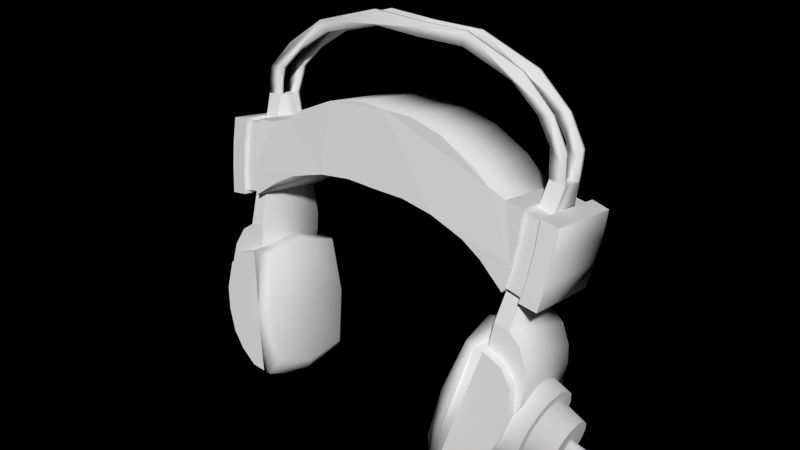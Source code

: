 # Source: SonicoHeadphones.blend  (saved by Blender 2.75.0; exported with 4.5.12 LTS)
import bpy
from mathutils import Matrix  # noqa: F401  (used for matrix-valued properties, if any)

bpy.ops.wm.read_factory_settings(use_empty=True)
scene = bpy.context.scene
scene.name = 'Scene'

# ---- collections
col_collection_11 = bpy.data.collections.new('Collection 11'); scene.collection.children.link(col_collection_11)

# ---- materials (node trees are filled in below, after node groups)
mat_sonicoheadphonesmaterial = bpy.data.materials.new('SonicoHeadphonesMaterial')
mat_sonicoheadphonesmaterial.alpha_threshold = 0.0
mat_sonicoheadphonesmaterial.use_transparent_shadow = False
mat_sonicoheadphonesmaterial.roughness = 0.5

# ---- material node trees

# ---- world
world_world = bpy.data.worlds.new('World'); scene.world = world_world
world_world.color = (0.0, 0.0, 0.0)
world_world.use_sun_shadow = False
world_world.sun_shadow_jitter_overblur = 0.0
world_world.cycles.sampling_method = 'MANUAL'
world_world.cycles.sample_map_resolution = 256

# ---- meshes
me_cube_005 = bpy.data.meshes.new('Cube.005')
me_cube_005.from_pydata([(-7.321, -1.067, 4.53), (-7.595, -1.057, 6.551), (-7.173, 1.008, 4.541), (-7.486, 1.019, 6.557), (-5.476, -1.072, 6.785), (-5.37, 0.9545, 6.791), (-6.786, 1.027, 6.661), (-6.087, 1.004, 6.738), (-5.78, 0.9971, 4.732), (-6.471, 1.015, 4.626), (-6.197, -1.096, 6.732), (-6.897, -1.092, 6.655), (-6.624, -1.111, 4.614), (-5.934, -1.129, 4.72), (-6.761, 0.93, 6.572), (-6.125, 0.9109, 6.644), (-5.847, 0.9022, 4.819), (-6.474, 0.9185, 4.723), (-6.228, -1.003, 6.638), (-6.864, -0.9975, 6.566), (-6.613, -1.014, 4.712), (-5.985, -1.031, 4.808), (-7.482, -1.063, 5.201), (-7.576, -1.06, 5.875), (-7.451, 1.016, 5.883), (-7.344, 1.012, 5.211), (-6.187, -1.114, 6.064), (-6.097, -1.123, 5.394), (-6.884, -1.101, 5.974), (-6.79, -1.106, 5.294), (-6.754, 1.026, 5.982), (-6.646, 1.02, 5.304), (-6.058, 1.009, 6.072), (-6.212, -1.018, 6.03), (-6.129, -1.025, 5.42), (-6.845, -1.005, 5.948), (-6.759, -1.01, 5.33), (-6.726, 0.9282, 5.955), (-6.629, 0.9233, 5.339), (-6.094, 0.9131, 6.038), (-6.783, -0.9588, 3.562), (-6.801, 0.8911, 1.764), (-6.646, 0.8786, 3.573), (-6.099, -0.9661, 1.301), (-5.695, -0.9889, 3.901), (-5.963, 0.8713, 1.311), (-5.558, 0.8485, 3.912), (-7.19, -0.9413, 2.128), (-7.252, -0.9419, 2.602), (-7.159, -0.9465, 3.056), (-7.022, 0.8908, 3.066), (-7.115, 0.8954, 2.613), (-7.053, 0.896, 2.139), (-6.17, 0.8649, 3.815), (-6.394, 0.882, 1.426), (-6.306, -0.9724, 3.805), (-6.53, -0.9553, 1.416), (-6.938, -0.9462, 1.754), (-6.887, 0.2276, 7.245), (-6.265, 0.2138, 7.307), (-6.294, -0.3895, 7.307), (-6.917, -0.382, 7.245), (-5.618, -0.9885, 3.4), (-5.482, 0.8488, 3.411), (-6.911, -1.192, 2.614), (-5.676, 1.109, 0.3406), (-6.739, 1.126, 2.627), (-4.496, -1.243, 0.02028), (-5.662, -1.227, 3.227), (-4.324, 1.075, 0.03377), (-5.489, 1.09, 3.24), (-6.42, -1.195, 0.7144), (-6.826, -1.187, 1.283), (-7.025, -1.185, 1.872), (-6.853, 1.132, 1.886), (-6.653, 1.13, 1.296), (-6.248, 1.122, 0.7278), (-6.276, 1.112, 3.032), (-4.937, 1.091, 0.04562), (-6.449, -1.206, 3.018), (-5.109, -1.227, 0.03214), (-5.848, -1.209, 0.3271), (-6.032, 1.04, 1.492), (-6.201, 0.9594, 1.942), (-6.358, 0.7259, 2.322), (-6.476, 0.3748, 2.575), (-6.54, -0.04041, 2.662), (-6.538, -0.4564, 2.57), (-6.472, -0.81, 2.313), (-6.351, -1.047, 1.93), (-6.193, -1.132, 1.48), (-6.024, -1.052, 1.03), (-5.867, -0.818, 0.6504), (-5.749, -0.4669, 0.3975), (-5.685, -0.05177, 0.3105), (-5.687, 0.3643, 0.4024), (-5.753, 0.7178, 0.6593), (-5.874, 0.9551, 1.042), (-7.386, 0.7194, 1.28), (-7.5, 0.6653, 1.582), (-7.605, 0.5084, 1.837), (-7.685, 0.2725, 2.007), (-7.728, -0.006453, 2.065), (-7.727, -0.286, 2.004), (-7.682, -0.5235, 1.831), (-7.601, -0.6829, 1.574), (-7.495, -0.7399, 1.271), (-7.381, -0.6858, 0.9692), (-7.276, -0.5289, 0.7139), (-7.196, -0.293, 0.544), (-7.153, -0.01408, 0.4855), (-7.155, 0.2654, 0.5473), (-7.199, 0.503, 0.7199), (-7.281, 0.6624, 0.977), (-7.365, 0.9601, 1.282), (-7.517, 0.8882, 1.683), (-7.657, 0.6795, 2.023), (-7.763, 0.3657, 2.249), (-7.819, -0.005277, 2.326), (-7.818, -0.3771, 2.244), (-7.759, -0.693, 2.015), (-7.65, -0.905, 1.673), (-7.51, -0.9808, 1.27), (-7.358, -0.9089, 0.8686), (-7.219, -0.7002, 0.529), (-7.112, -0.3864, 0.3031), (-7.056, -0.01543, 0.2253), (-7.057, 0.3564, 0.3074), (-7.116, 0.6723, 0.537), (-7.225, 0.8843, 0.8791), (-8.465, 0.1779, 1.112), (-8.49, 0.1661, 1.178), (-8.513, 0.1316, 1.234), (-8.531, 0.07978, 1.272), (-8.54, 0.01852, 1.284), (-8.54, -0.04287, 1.271), (-8.53, -0.09504, 1.233), (-8.512, -0.13, 1.176), (-8.489, -0.1426, 1.11), (-8.464, -0.1307, 1.044), (-8.441, -0.09622, 0.9876), (-8.423, -0.04442, 0.9503), (-8.414, 0.01684, 0.9375), (-8.414, 0.07823, 0.951), (-8.424, 0.1304, 0.9889), (-8.442, 0.1654, 1.045), (-8.43, 0.6419, 1.115), (-8.528, 0.5956, 1.373), (-8.618, 0.4613, 1.591), (-8.686, 0.2596, 1.737), (-8.723, 0.02095, 1.787), (-8.722, -0.2182, 1.734), (-8.683, -0.4214, 1.586), (-8.614, -0.5577, 1.366), (-8.523, -0.6065, 1.107), (-8.426, -0.5602, 0.849), (-8.336, -0.426, 0.6306), (-8.268, -0.2242, 0.4853), (-8.231, 0.01442, 0.4353), (-8.232, 0.2535, 0.4881), (-8.27, 0.4567, 0.6357), (-8.34, 0.5931, 0.8557), (-9.309, 0.1894, 0.9779), (-9.333, 0.1784, 1.04), (-9.354, 0.1463, 1.092), (-9.37, 0.09816, 1.126), (-9.379, 0.04121, 1.138), (-9.379, -0.01585, 1.126), (-9.37, -0.06435, 1.09), (-9.353, -0.09689, 1.038), (-9.332, -0.1085, 0.9762), (-9.308, -0.09749, 0.9146), (-9.287, -0.06545, 0.8624), (-9.271, -0.01729, 0.8278), (-9.262, 0.03966, 0.8158), (-9.262, 0.09672, 0.8284), (-9.271, 0.1452, 0.8637), (-9.288, 0.1778, 0.9162), (-6.253, -0.08722, 7.303), (-6.875, -0.07682, 7.243), (-6.285, -0.314, 7.306), (-6.907, -0.3057, 7.244), (-6.885, 0.1516, 7.245), (-6.263, 0.1386, 7.306), (-6.846, 0.2977, 7.622), (-6.223, 0.2831, 7.677), (-6.245, -0.3592, 7.676), (-6.255, -0.4511, 7.677), (-6.879, -0.4466, 7.621), (-6.868, -0.3535, 7.621), (-6.844, 0.2048, 7.621), (-6.221, 0.1915, 7.676), (-6.788, 0.311, 7.981), (-6.164, 0.2964, 8.03), (-6.183, -0.3625, 8.028), (-6.193, -0.4567, 8.029), (-6.818, -0.4545, 7.98), (-6.808, -0.3587, 7.98), (-6.786, 0.2154, 7.98), (-6.161, 0.2024, 8.028), (-6.021, 0.3505, 8.701), (-5.461, 0.3366, 8.61), (-5.473, -0.3003, 8.609), (-5.481, -0.3915, 8.609), (-6.04, -0.3923, 8.701), (-6.032, -0.2993, 8.7), (-6.018, 0.2578, 8.7), (-5.458, 0.2457, 8.609), (-4.597, 0.3312, 9.462), (-4.237, 0.3191, 9.201), (-4.244, -0.2842, 9.199), (-4.251, -0.3706, 9.2), (-4.609, -0.3703, 9.461), (-4.603, -0.2824, 9.46), (-4.594, 0.2436, 9.461), (-4.234, 0.233, 9.199), (-2.078, 0.3053, 10.03), (-2.017, 0.2969, 9.667), (-2.02, -0.2571, 9.665), (-2.024, -0.3365, 9.666), (-2.083, -0.3316, 10.03), (-2.08, -0.2518, 10.03), (-2.076, 0.2258, 10.03), (-2.014, 0.2179, 9.666), (-4.729, 0.9487, 5.285), (-4.616, 0.9448, 6.967), (-4.717, -1.082, 6.961), (-4.87, -1.127, 5.275), (-3.894, 0.9359, 5.605), (-3.986, 0.9431, 7.292), (-4.075, -1.084, 7.287), (-4.025, -1.14, 5.596), (-2.506, 0.9243, 5.907), (-2.509, 0.9006, 7.775), (-2.583, -1.127, 7.772), (-2.619, -1.152, 5.9), (-1.196, 0.9233, 6.035), (-1.15, 0.8857, 7.985), (-1.209, -1.142, 7.982), (-1.292, -1.153, 6.033), (-5.098, 1.1, 3.267), (-5.272, -1.24, 3.253), (-4.139, -1.256, 0.01556), (-3.965, 1.084, 0.02917), (-4.668, 0.8992, 3.279), (-4.818, -1.121, 3.267), (-3.802, -1.134, 0.4721), (-3.652, 0.8857, 0.4838), (-4.287, -1.296, 1.914), (-4.779, -1.444, 1.673), (-4.111, 1.06, 1.849), (-4.576, 1.286, 1.598), (-4.179, -0.1204, 1.896), (-3.669, -0.09781, 0.2109), (-4.023, -0.05265, -0.3031), (-4.575, -0.141, 3.567), (-5.246, -0.1027, 3.585), (7.321, -1.067, 4.53), (7.595, -1.057, 6.551), (7.173, 1.008, 4.541), (7.486, 1.019, 6.557), (5.476, -1.072, 6.785), (5.37, 0.9545, 6.791), (6.786, 1.027, 6.661), (6.087, 1.004, 6.738), (5.78, 0.9971, 4.732), (6.471, 1.015, 4.626), (6.197, -1.096, 6.732), (6.897, -1.092, 6.655), (6.624, -1.111, 4.614), (5.934, -1.129, 4.72), (6.761, 0.93, 6.572), (6.125, 0.9109, 6.644), (5.847, 0.9022, 4.819), (6.474, 0.9185, 4.723), (6.228, -1.003, 6.638), (6.864, -0.9975, 6.566), (6.613, -1.014, 4.712), (5.985, -1.031, 4.808), (7.482, -1.063, 5.201), (7.576, -1.06, 5.875), (7.451, 1.016, 5.883), (7.344, 1.012, 5.211), (6.187, -1.114, 6.064), (6.097, -1.123, 5.394), (6.884, -1.101, 5.974), (6.79, -1.106, 5.294), (6.754, 1.026, 5.982), (6.646, 1.02, 5.304), (6.058, 1.009, 6.072), (6.212, -1.018, 6.03), (6.129, -1.025, 5.42), (6.845, -1.005, 5.948), (6.759, -1.01, 5.33), (6.726, 0.9282, 5.955), (6.629, 0.9233, 5.339), (6.094, 0.9131, 6.038), (6.783, -0.9588, 3.562), (6.801, 0.8911, 1.764), (6.646, 0.8786, 3.573), (6.099, -0.9661, 1.301), (5.695, -0.9889, 3.901), (5.963, 0.8713, 1.311), (5.558, 0.8485, 3.912), (7.19, -0.9413, 2.128), (7.252, -0.9419, 2.602), (7.159, -0.9465, 3.056), (7.022, 0.8908, 3.066), (7.115, 0.8954, 2.613), (7.053, 0.896, 2.139), (6.17, 0.8649, 3.815), (6.394, 0.882, 1.426), (6.306, -0.9724, 3.805), (6.53, -0.9553, 1.416), (6.938, -0.9462, 1.754), (6.887, 0.2276, 7.245), (6.265, 0.2138, 7.307), (6.294, -0.3895, 7.307), (6.917, -0.382, 7.245), (5.618, -0.9885, 3.4), (5.482, 0.8488, 3.411), (6.911, -1.192, 2.614), (5.676, 1.109, 0.3406), (6.739, 1.126, 2.627), (4.496, -1.243, 0.02028), (5.662, -1.227, 3.227), (4.324, 1.075, 0.03377), (5.489, 1.09, 3.24), (6.42, -1.195, 0.7144), (6.826, -1.187, 1.283), (7.025, -1.185, 1.872), (6.853, 1.132, 1.886), (6.653, 1.13, 1.296), (6.248, 1.122, 0.7278), (6.276, 1.112, 3.032), (4.937, 1.091, 0.04562), (6.449, -1.206, 3.018), (5.109, -1.227, 0.03214), (5.848, -1.209, 0.3271), (6.032, 1.04, 1.492), (6.201, 0.9594, 1.942), (6.358, 0.7259, 2.322), (6.476, 0.3748, 2.575), (6.54, -0.04041, 2.662), (6.538, -0.4564, 2.57), (6.472, -0.81, 2.313), (6.351, -1.047, 1.93), (6.193, -1.132, 1.48), (6.024, -1.052, 1.03), (5.867, -0.818, 0.6504), (5.749, -0.4669, 0.3975), (5.685, -0.05177, 0.3105), (5.687, 0.3643, 0.4024), (5.753, 0.7178, 0.6593), (5.874, 0.9551, 1.042), (7.386, 0.7194, 1.28), (7.5, 0.6653, 1.582), (7.605, 0.5084, 1.837), (7.685, 0.2725, 2.007), (7.728, -0.006453, 2.065), (7.727, -0.286, 2.004), (7.682, -0.5235, 1.831), (7.601, -0.6829, 1.574), (7.495, -0.7399, 1.271), (7.381, -0.6858, 0.9692), (7.276, -0.5289, 0.7139), (7.196, -0.293, 0.544), (7.153, -0.01408, 0.4855), (7.155, 0.2654, 0.5473), (7.199, 0.503, 0.7199), (7.281, 0.6624, 0.977), (7.365, 0.9601, 1.282), (7.517, 0.8882, 1.683), (7.657, 0.6795, 2.023), (7.763, 0.3657, 2.249), (7.819, -0.005277, 2.326), (7.818, -0.3771, 2.244), (7.759, -0.693, 2.015), (7.65, -0.905, 1.673), (7.51, -0.9808, 1.27), (7.358, -0.9089, 0.8686), (7.219, -0.7002, 0.529), (7.112, -0.3864, 0.3031), (7.056, -0.01543, 0.2253), (7.057, 0.3564, 0.3074), (7.116, 0.6723, 0.537), (7.225, 0.8843, 0.8791), (8.465, 0.1779, 1.112), (8.49, 0.1661, 1.178), (8.513, 0.1316, 1.234), (8.531, 0.07978, 1.272), (8.54, 0.01852, 1.284), (8.54, -0.04287, 1.271), (8.53, -0.09504, 1.233), (8.512, -0.13, 1.176), (8.489, -0.1426, 1.11), (8.464, -0.1307, 1.044), (8.441, -0.09622, 0.9876), (8.423, -0.04442, 0.9503), (8.414, 0.01684, 0.9375), (8.414, 0.07823, 0.951), (8.424, 0.1304, 0.9889), (8.442, 0.1654, 1.045), (8.43, 0.6419, 1.115), (8.528, 0.5956, 1.373), (8.618, 0.4613, 1.591), (8.686, 0.2596, 1.737), (8.723, 0.02095, 1.787), (8.722, -0.2182, 1.734), (8.683, -0.4214, 1.586), (8.614, -0.5577, 1.366), (8.523, -0.6065, 1.107), (8.426, -0.5602, 0.849), (8.336, -0.426, 0.6306), (8.268, -0.2242, 0.4853), (8.231, 0.01442, 0.4353), (8.232, 0.2535, 0.4881), (8.27, 0.4567, 0.6357), (8.34, 0.5931, 0.8557), (9.309, 0.1894, 0.9779), (9.333, 0.1784, 1.04), (9.354, 0.1463, 1.092), (9.37, 0.09816, 1.126), (9.379, 0.04121, 1.138), (9.379, -0.01585, 1.126), (9.37, -0.06435, 1.09), (9.353, -0.09689, 1.038), (9.332, -0.1085, 0.9762), (9.308, -0.09749, 0.9146), (9.287, -0.06545, 0.8624), (9.271, -0.01729, 0.8278), (9.262, 0.03966, 0.8158), (9.262, 0.09672, 0.8284), (9.271, 0.1452, 0.8637), (9.288, 0.1778, 0.9162), (6.253, -0.08722, 7.303), (6.875, -0.07682, 7.243), (6.285, -0.314, 7.306), (6.907, -0.3057, 7.244), (6.885, 0.1516, 7.245), (6.263, 0.1386, 7.306), (6.846, 0.2977, 7.622), (6.223, 0.2831, 7.677), (6.245, -0.3592, 7.676), (6.255, -0.4511, 7.677), (6.879, -0.4466, 7.621), (6.868, -0.3535, 7.621), (6.844, 0.2048, 7.621), (6.221, 0.1915, 7.676), (6.788, 0.311, 7.981), (6.164, 0.2964, 8.03), (6.183, -0.3625, 8.028), (6.193, -0.4567, 8.029), (6.818, -0.4545, 7.98), (6.808, -0.3587, 7.98), (6.786, 0.2154, 7.98), (6.161, 0.2024, 8.028), (6.021, 0.3505, 8.701), (5.461, 0.3366, 8.61), (5.473, -0.3003, 8.609), (5.481, -0.3915, 8.609), (6.04, -0.3923, 8.701), (6.032, -0.2993, 8.7), (6.018, 0.2578, 8.7), (5.458, 0.2457, 8.609), (4.597, 0.3312, 9.462), (4.237, 0.3191, 9.201), (4.244, -0.2842, 9.199), (4.251, -0.3706, 9.2), (4.609, -0.3703, 9.461), (4.603, -0.2824, 9.46), (4.594, 0.2436, 9.461), (4.234, 0.233, 9.199), (2.078, 0.3053, 10.03), (2.017, 0.2969, 9.667), (2.02, -0.2571, 9.665), (2.024, -0.3365, 9.666), (2.083, -0.3316, 10.03), (2.08, -0.2518, 10.03), (2.076, 0.2258, 10.03), (2.014, 0.2179, 9.666), (0.0, -0.2384, 10.0), (0.0, -0.3152, 10.0), (0.0, -0.3217, 9.636), (0.0, -0.2448, 9.636), (0.0, 0.2989, 10.0), (0.0, 0.2925, 9.636), (0.0, 0.2223, 10.0), (0.0, 0.2159, 9.635), (4.729, 0.9487, 5.285), (4.616, 0.9448, 6.967), (4.717, -1.082, 6.961), (4.87, -1.127, 5.275), (3.894, 0.9359, 5.605), (3.986, 0.9431, 7.292), (4.075, -1.084, 7.287), (4.025, -1.14, 5.596), (2.506, 0.9243, 5.907), (2.509, 0.9006, 7.775), (2.583, -1.127, 7.772), (2.619, -1.152, 5.9), (1.196, 0.9233, 6.035), (1.15, 0.8857, 7.985), (1.209, -1.142, 7.982), (1.292, -1.153, 6.033), (0.0, 0.9254, 6.022), (0.0, 0.8884, 7.969), (0.0, -1.139, 7.968), (0.0, -1.151, 6.02), (5.098, 1.1, 3.267), (5.272, -1.24, 3.253), (4.139, -1.256, 0.01556), (3.965, 1.084, 0.02917), (4.668, 0.8992, 3.279), (4.818, -1.121, 3.267), (3.802, -1.134, 0.4721), (3.652, 0.8857, 0.4838), (4.287, -1.296, 1.914), (4.779, -1.444, 1.673), (4.111, 1.06, 1.849), (4.576, 1.286, 1.598), (4.179, -0.1204, 1.896), (3.669, -0.09781, 0.2109), (4.023, -0.05265, -0.3031), (4.575, -0.141, 3.567), (5.246, -0.1027, 3.585)], [], [(22, 25, 2, 0), (5, 4, 226, 225), (32, 8, 16, 39), (11, 6, 3, 1), (4, 5, 7, 10), (6, 11, 19, 14), (0, 2, 9, 12), (8, 13, 21, 16), (29, 12, 20, 36), (18, 15, 14, 19), (20, 17, 16, 21), (30, 6, 14, 37), (26, 10, 18, 33), (12, 9, 17, 20), (10, 7, 15, 18), (13, 27, 34, 21), (27, 26, 33, 34), (9, 31, 38, 17), (31, 30, 37, 38), (30, 31, 9, 2, 25, 24, 3, 6), (26, 27, 13, 227, 231, 235, 239, 508, 507, 238, 234, 230, 226, 4, 10), (7, 32, 39, 15), (35, 36, 20, 21, 34, 33, 18, 19), (11, 28, 35, 19), (28, 29, 36, 35), (1, 3, 24, 23), (23, 24, 25, 22), (52, 41, 57, 47), (46, 63, 45, 54, 41, 52, 51, 50, 42, 53), (56, 54, 45, 43), (55, 53, 42, 40), (49, 48, 47, 57, 56, 43, 62, 44, 55, 40), (40, 42, 50, 49), (49, 50, 51, 48), (48, 51, 52, 47), (53, 55, 61, 181, 179, 182, 58), (57, 41, 54, 56), (62, 43, 45, 63), (55, 44, 60, 61), (46, 53, 58, 59), (76, 65, 81, 71), (70, 69, 78, 65, 76, 75, 74, 66, 77), (80, 78, 69, 67), (79, 77, 66, 64), (73, 72, 71, 81, 80, 67, 68, 79, 64), (64, 66, 74, 73), (73, 74, 75, 72), (72, 75, 76, 71), (68, 70, 77, 79), (81, 65, 78, 80), (70, 68, 241, 256, 240), (97, 129, 114, 82), (92, 91, 123, 124), (86, 85, 117, 118), (93, 92, 124, 125), (87, 86, 118, 119), (94, 93, 125, 126), (88, 87, 119, 120), (95, 94, 126, 127), (89, 88, 120, 121), (96, 95, 127, 128), (83, 82, 114, 115), (90, 89, 121, 122), (97, 96, 128, 129), (84, 83, 115, 116), (91, 90, 122, 123), (112, 160, 161, 113), (102, 103, 104, 105, 106, 107, 108, 109, 125, 124, 123, 122, 121, 120, 119, 118, 117, 101), (110, 111, 112, 113, 98, 99, 100, 101, 117, 116, 115, 114, 129, 128, 127, 126, 125, 109), (100, 99, 147, 148), (133, 165, 166, 134), (107, 106, 154, 155), (98, 113, 161, 146), (101, 100, 148, 149), (108, 107, 155, 156), (102, 101, 149, 150), (109, 108, 156, 157), (103, 102, 150, 151), (110, 109, 157, 158), (104, 103, 151, 152), (111, 110, 158, 159), (105, 104, 152, 153), (112, 111, 159, 160), (99, 98, 146, 147), (106, 105, 153, 154), (143, 175, 176, 144), (141, 173, 174, 142), (132, 133, 149, 148), (144, 176, 177, 145), (142, 174, 175, 143), (168, 169, 137, 136), (140, 172, 173, 141), (130, 162, 163, 131), (163, 162, 177, 176, 175, 174, 173, 172, 171, 170, 169, 168, 167, 166, 165, 164), (139, 171, 172, 140), (138, 170, 171, 139), (131, 163, 164, 132), (134, 166, 167, 135), (135, 167, 168, 136), (135, 136, 137, 138, 139, 140, 141, 142, 143, 144, 145, 130, 131, 132, 148, 147, 146, 161, 160, 159, 158, 157, 156, 155, 154, 153, 152, 151, 150, 149, 133, 134), (132, 164, 165, 133), (137, 169, 170, 138), (85, 84, 116, 117), (178, 183, 182, 179, 181, 180), (183, 59, 185, 193, 199, 191), (186, 194, 195, 187, 60, 180), (61, 60, 187, 188), (182, 183, 191, 190), (199, 207, 215, 223, 488, 487, 222, 214, 206, 198, 190, 191), (200, 206, 214, 208), (199, 193, 201, 207), (197, 196, 204, 205), (195, 194, 202, 203), (192, 198, 206, 200), (211, 210, 218, 219), (207, 201, 209, 215), (205, 204, 212, 213), (203, 202, 210, 211), (208, 214, 222, 216), (215, 209, 217, 223), (213, 212, 220, 221), (221, 220, 482, 481), (218, 484, 483, 219), (181, 61, 188, 196, 197, 189), (216, 222, 487, 485), (223, 217, 486, 488), (227, 224, 228, 231), (39, 16, 17, 38, 37, 14, 15), (237, 506, 505, 236, 232, 228, 224, 8, 32, 7, 5, 225, 229, 233), (23, 22, 0, 12, 29, 28, 11, 1), (225, 226, 230, 229), (8, 224, 227, 13), (231, 228, 232, 235), (229, 230, 234, 233), (237, 238, 507, 506), (239, 236, 505, 508), (235, 232, 236, 239), (233, 234, 238, 237), (69, 70, 240, 251, 243), (67, 69, 243, 254, 242), (68, 67, 242, 249, 241), (252, 253, 247, 250), (240, 256, 255, 244), (249, 242, 246, 248), (254, 243, 247, 253), (251, 240, 244, 250), (241, 249, 248, 245), (255, 252, 250, 244), (243, 251, 250, 247), (242, 254, 253, 246), (248, 246, 253, 252), (245, 248, 252, 255), (256, 241, 245, 255), (59, 58, 184, 185), (190, 198, 192, 184, 58, 182), (44, 62, 63, 46, 59, 183, 178, 180, 60), (449, 441, 442, 450, 458, 466, 474, 486, 217, 209, 201, 193, 185, 184, 192, 200, 208, 216, 485, 473, 465, 457), (180, 181, 189, 186), (145, 177, 162, 130), (279, 257, 259, 282), (262, 490, 491, 261), (289, 296, 273, 265), (268, 258, 260, 263), (261, 267, 264, 262), (263, 271, 276, 268), (257, 269, 266, 259), (265, 273, 278, 270), (286, 293, 277, 269), (275, 276, 271, 272), (277, 278, 273, 274), (287, 294, 271, 263), (283, 290, 275, 267), (269, 277, 274, 266), (267, 275, 272, 264), (270, 278, 291, 284), (284, 291, 290, 283), (266, 274, 295, 288), (288, 295, 294, 287), (287, 263, 260, 281, 282, 259, 266, 288), (283, 267, 261, 491, 495, 499, 503, 507, 508, 504, 500, 496, 492, 270, 284), (264, 272, 296, 289), (292, 276, 275, 290, 291, 278, 277, 293), (268, 276, 292, 285), (285, 292, 293, 286), (258, 280, 281, 260), (280, 279, 282, 281), (309, 304, 314, 298), (303, 310, 299, 307, 308, 309, 298, 311, 302, 320), (313, 300, 302, 311), (312, 297, 299, 310), (306, 297, 312, 301, 319, 300, 313, 314, 304, 305), (297, 306, 307, 299), (306, 305, 308, 307), (305, 304, 309, 308), (310, 315, 439, 436, 438, 318, 312), (314, 313, 311, 298), (319, 320, 302, 300), (312, 318, 317, 301), (303, 316, 315, 310), (333, 328, 338, 322), (327, 334, 323, 331, 332, 333, 322, 335, 326), (337, 324, 326, 335), (336, 321, 323, 334), (330, 321, 336, 325, 324, 337, 338, 328, 329), (321, 330, 331, 323), (330, 329, 332, 331), (329, 328, 333, 332), (325, 336, 334, 327), (338, 337, 335, 322), (327, 509, 525, 510, 325), (354, 339, 371, 386), (349, 381, 380, 348), (343, 375, 374, 342), (350, 382, 381, 349), (344, 376, 375, 343), (351, 383, 382, 350), (345, 377, 376, 344), (352, 384, 383, 351), (346, 378, 377, 345), (353, 385, 384, 352), (340, 372, 371, 339), (347, 379, 378, 346), (354, 386, 385, 353), (341, 373, 372, 340), (348, 380, 379, 347), (369, 370, 418, 417), (359, 358, 374, 375, 376, 377, 378, 379, 380, 381, 382, 366, 365, 364, 363, 362, 361, 360), (367, 366, 382, 383, 384, 385, 386, 371, 372, 373, 374, 358, 357, 356, 355, 370, 369, 368), (357, 405, 404, 356), (390, 391, 423, 422), (364, 412, 411, 363), (355, 403, 418, 370), (358, 406, 405, 357), (365, 413, 412, 364), (359, 407, 406, 358), (366, 414, 413, 365), (360, 408, 407, 359), (367, 415, 414, 366), (361, 409, 408, 360), (368, 416, 415, 367), (362, 410, 409, 361), (369, 417, 416, 368), (356, 404, 403, 355), (363, 411, 410, 362), (400, 401, 433, 432), (398, 399, 431, 430), (389, 405, 406, 390), (401, 402, 434, 433), (399, 400, 432, 431), (425, 393, 394, 426), (397, 398, 430, 429), (387, 388, 420, 419), (420, 421, 422, 423, 424, 425, 426, 427, 428, 429, 430, 431, 432, 433, 434, 419), (396, 397, 429, 428), (395, 396, 428, 427), (388, 389, 421, 420), (391, 392, 424, 423), (392, 393, 425, 424), (392, 391, 390, 406, 407, 408, 409, 410, 411, 412, 413, 414, 415, 416, 417, 418, 403, 404, 405, 389, 388, 387, 402, 401, 400, 399, 398, 397, 396, 395, 394, 393), (389, 390, 422, 421), (394, 395, 427, 426), (342, 374, 373, 341), (435, 437, 438, 436, 439, 440), (440, 448, 456, 450, 442, 316), (443, 437, 317, 444, 452, 451), (318, 445, 444, 317), (439, 447, 448, 440), (456, 448, 447, 455, 463, 471, 479, 487, 488, 480, 472, 464), (457, 465, 471, 463), (456, 464, 458, 450), (454, 462, 461, 453), (452, 460, 459, 451), (449, 457, 463, 455), (468, 476, 475, 467), (464, 472, 466, 458), (462, 470, 469, 461), (460, 468, 467, 459), (465, 473, 479, 471), (472, 480, 474, 466), (470, 478, 477, 469), (478, 481, 482, 477), (475, 476, 483, 484), (438, 446, 454, 453, 445, 318), (473, 485, 487, 479), (480, 488, 486, 474), (492, 496, 493, 489), (296, 272, 271, 294, 295, 274, 273), (502, 498, 494, 490, 262, 264, 289, 265, 489, 493, 497, 501, 505, 506), (280, 258, 268, 285, 286, 269, 257, 279), (490, 494, 495, 491), (265, 270, 492, 489), (496, 500, 497, 493), (494, 498, 499, 495), (502, 506, 507, 503), (504, 508, 505, 501), (500, 504, 501, 497), (498, 502, 503, 499), (326, 512, 520, 509, 327), (324, 511, 523, 512, 326), (325, 510, 518, 511, 324), (521, 519, 516, 522), (509, 513, 524, 525), (518, 517, 515, 511), (523, 522, 516, 512), (520, 519, 513, 509), (510, 514, 517, 518), (524, 513, 519, 521), (512, 516, 519, 520), (511, 515, 522, 523), (517, 521, 522, 515), (514, 524, 521, 517), (525, 524, 514, 510), (316, 442, 441, 315), (447, 439, 315, 441, 449, 455), (301, 317, 437, 435, 440, 316, 303, 320, 319), (437, 443, 446, 438), (402, 387, 419, 434), (476, 468, 460, 452, 444, 445, 453, 461, 469, 477, 482, 220, 212, 204, 196, 188, 187, 195, 203, 211, 219, 483), (475, 484, 218, 210, 202, 194, 186, 189, 197, 205, 213, 221, 481, 478, 470, 462, 454, 446, 443, 451, 459, 467)])
me_cube_005.polygons.foreach_set('use_smooth', [1, 1, 0, 0, 0, 0, 0, 1, 0, 0, 0, 0, 0, 0, 0, 0, 0, 0, 0, 0, 0, 0, 0, 0, 0, 1, 1, 1, 0, 1, 1, 0, 1, 1, 1, 1, 1, 1, 0, 0, 1, 0, 1, 1, 0, 1, 1, 1, 1, 1, 1, 1, 1, 1, 1, 1, 1, 1, 1, 1, 1, 1, 1, 1, 1, 1, 1, 0, 0, 1, 1, 1, 1, 1, 1, 1, 1, 1, 1, 1, 1, 1, 1, 1, 1, 1, 1, 0, 1, 1, 1, 1, 1, 0, 1, 1, 1, 1, 1, 0, 1, 1, 1, 1, 1, 1, 1, 1, 1, 1, 1, 1, 1, 1, 1, 1, 1, 1, 1, 1, 1, 1, 1, 1, 1, 1, 1, 0, 1, 0, 1, 1, 1, 1, 1, 1, 1, 1, 1, 1, 1, 1, 1, 1, 1, 1, 1, 1, 1, 1, 1, 1, 1, 1, 1, 1, 1, 1, 1, 1, 1, 0, 0, 0, 0, 0, 1, 0, 0, 0, 0, 0, 0, 0, 0, 0, 0, 0, 0, 0, 0, 0, 0, 0, 1, 1, 1, 0, 1, 1, 0, 1, 1, 1, 1, 1, 1, 0, 0, 1, 0, 1, 1, 0, 1, 1, 1, 1, 1, 1, 1, 1, 1, 1, 1, 1, 1, 1, 1, 1, 1, 1, 1, 1, 1, 1, 0, 0, 1, 1, 1, 1, 1, 1, 1, 1, 1, 1, 1, 1, 1, 1, 1, 1, 1, 1, 0, 1, 1, 1, 1, 1, 0, 1, 1, 1, 1, 1, 0, 1, 1, 1, 1, 1, 1, 1, 1, 1, 1, 1, 1, 1, 1, 1, 1, 1, 1, 1, 1, 1, 1, 1, 1, 1, 1, 1, 0, 1, 0, 1, 1, 1, 1, 1, 1, 1, 1, 1, 1, 1, 1, 1, 1, 1, 1, 1, 1, 1, 1, 1, 1, 1, 1, 1, 1, 1, 1, 1, 1])
_uv = me_cube_005.uv_layers.new(name='UVMap')
_uv.uv.foreach_set('vector', [0.7668, 0.7277, 0.7667, 0.8345, 0.7292, 0.8347, 0.7293, 0.7279, 0.6275, 0.4057, 0.7374, 0.401, 0.7376, 0.4431, 0.6276, 0.4475, 0.2151, 0.9348, 0.141, 0.9348, 0.1464, 0.9294, 0.2137, 0.9295, 0.9172, 0.5926, 0.9171, 0.4778, 0.9554, 0.4803, 0.9554, 0.5927, 0.7374, 0.401, 0.6275, 0.4057, 0.6252, 0.3671, 0.7391, 0.3622, 0.1219, 0.7873, 0.1219, 0.902, 0.117, 0.8969, 0.117, 0.7924, 0.9553, 0.3622, 0.9553, 0.4748, 0.9171, 0.4778, 0.9172, 0.3626, 0.141, 0.9348, 0.1411, 0.8195, 0.1465, 0.8246, 0.1464, 0.9294, 0.04799, 0.9027, 0.01031, 0.9026, 0.01556, 0.8973, 0.04975, 0.8974, 0.943, 0.868, 0.943, 0.7643, 0.9776, 0.7651, 0.9776, 0.8696, 0.9408, 0.3282, 0.9408, 0.2233, 0.9752, 0.2218, 0.9752, 0.3266, 0.0852, 0.7874, 0.1219, 0.7873, 0.117, 0.7924, 0.08356, 0.7926, 0.2151, 0.8197, 0.2503, 0.8209, 0.2459, 0.8258, 0.2137, 0.8248, 0.01031, 0.9026, 0.01036, 0.7873, 0.0156, 0.7925, 0.01556, 0.8973, 0.2503, 0.8209, 0.2505, 0.9346, 0.246, 0.9294, 0.2459, 0.8258, 0.1411, 0.8195, 0.1787, 0.8194, 0.1806, 0.8246, 0.1465, 0.8246, 0.1787, 0.8194, 0.2151, 0.8197, 0.2137, 0.8248, 0.1806, 0.8246, 0.01036, 0.7873, 0.04802, 0.7875, 0.04978, 0.7926, 0.0156, 0.7925, 0.04802, 0.7875, 0.0852, 0.7874, 0.08356, 0.7926, 0.04978, 0.7926, 0.4872, 0.8192, 0.4874, 0.8563, 0.491, 0.8941, 0.4546, 0.8928, 0.4512, 0.8556, 0.45, 0.8188, 0.4537, 0.7824, 0.492, 0.7827, 0.5514, 0.0133, 0.5879, 0.01031, 0.6255, 0.01113, 0.6084, 0.07374, 0.6013, 0.1221, 0.6015, 0.1999, 0.6098, 0.2716, 0.6255, 0.3397, 0.5223, 0.3622, 0.5075, 0.2986, 0.5027, 0.2235, 0.511, 0.139, 0.5209, 0.1013, 0.5214, 0.05917, 0.5158, 0.02049, 0.2505, 0.9346, 0.2151, 0.9348, 0.2137, 0.9295, 0.246, 0.9294, 0.9171, 0.7306, 0.9173, 0.6968, 0.9208, 0.6627, 0.9552, 0.6633, 0.9519, 0.6972, 0.9518, 0.7305, 0.9552, 0.7632, 0.9205, 0.7639, 0.1219, 0.902, 0.08519, 0.9026, 0.08355, 0.8973, 0.117, 0.8969, 0.08519, 0.9026, 0.04799, 0.9027, 0.04975, 0.8974, 0.08355, 0.8973, 0.8391, 0.7252, 0.8393, 0.8376, 0.8034, 0.8373, 0.8034, 0.7249, 0.8034, 0.7249, 0.8034, 0.8373, 0.7667, 0.8374, 0.7668, 0.7248, 0.7757, 0.9374, 0.7526, 0.938, 0.7526, 0.8383, 0.7757, 0.8377, 0.4383, 0.4533, 0.4576, 0.4729, 0.5027, 0.5803, 0.4801, 0.5889, 0.4514, 0.5868, 0.4285, 0.5783, 0.4107, 0.5594, 0.4005, 0.5366, 0.4011, 0.5024, 0.4144, 0.4768, 0.9626, 0.01031, 0.9626, 0.11, 0.9408, 0.1111, 0.9408, 0.01139, 0.8688, 0.2144, 0.8688, 0.1147, 0.8968, 0.116, 0.8968, 0.2156, 0.1534, 0.06198, 0.1638, 0.0392, 0.1816, 0.02044, 0.2047, 0.01211, 0.2333, 0.01031, 0.2559, 0.01902, 0.2099, 0.1261, 0.1906, 0.1456, 0.1668, 0.1219, 0.1537, 0.09612, 0.8968, 0.2156, 0.8968, 0.116, 0.9225, 0.1171, 0.9225, 0.2167, 0.8239, 0.8378, 0.8239, 0.9375, 0.8014, 0.9372, 0.8014, 0.8376, 0.8014, 0.8376, 0.8014, 0.9372, 0.7757, 0.9374, 0.7757, 0.8377, 0.2505, 0.8194, 0.1506, 0.8194, 0.181, 0.6306, 0.1852, 0.6307, 0.1977, 0.6311, 0.21, 0.6307, 0.2141, 0.6306, 0.7526, 0.8383, 0.7526, 0.938, 0.7292, 0.9389, 0.7292, 0.8393, 0.839, 0.6149, 0.8393, 0.7248, 0.7394, 0.7243, 0.7391, 0.6144, 0.1668, 0.1219, 0.1906, 0.1456, 0.05463, 0.2751, 0.02935, 0.2526, 0.4383, 0.4533, 0.4144, 0.4768, 0.2748, 0.3485, 0.3003, 0.3262, 0.5041, 0.7349, 0.5027, 0.7068, 0.6287, 0.7068, 0.6301, 0.7349, 0.05696, 0.7843, 0.05275, 0.5998, 0.08407, 0.6111, 0.1169, 0.639, 0.1396, 0.6687, 0.1506, 0.7049, 0.1506, 0.7385, 0.1318, 0.7746, 0.101, 0.7873, 0.6829, 0.7086, 0.6829, 0.8343, 0.6504, 0.8359, 0.6504, 0.7102, 0.868, 0.2508, 0.7421, 0.2564, 0.742, 0.2274, 0.8679, 0.2218, 0.3339, 0.7335, 0.3341, 0.6998, 0.3452, 0.6637, 0.368, 0.6341, 0.401, 0.6063, 0.4306, 0.5952, 0.4264, 0.7797, 0.3833, 0.781, 0.3525, 0.7696, 0.6285, 0.841, 0.625, 0.841, 0.625, 0.8038, 0.6285, 0.8038, 0.6285, 0.8038, 0.6251, 0.8038, 0.625, 0.7702, 0.6284, 0.7702, 0.6284, 0.7702, 0.625, 0.7702, 0.625, 0.7349, 0.6284, 0.7349, 0.8679, 0.2948, 0.742, 0.3005, 0.7421, 0.2564, 0.868, 0.2508, 0.7191, 0.7068, 0.7191, 0.8325, 0.6829, 0.8343, 0.6829, 0.7086, 0.742, 0.3005, 0.8679, 0.2948, 0.868, 0.3157, 0.8063, 0.3191, 0.7408, 0.3214, 0.8706, 0.2436, 0.9395, 0.2602, 0.9392, 0.2833, 0.8703, 0.2694, 0.9408, 0.01031, 0.9402, 0.03227, 0.869, 0.04883, 0.8696, 0.02921, 0.5743, 0.8824, 0.575, 0.905, 0.5033, 0.8993, 0.5027, 0.879, 0.6323, 0.8571, 0.6346, 0.8378, 0.708, 0.8387, 0.706, 0.856, 0.575, 0.8599, 0.5743, 0.8824, 0.5027, 0.879, 0.5033, 0.859, 0.6315, 0.8797, 0.6323, 0.8571, 0.706, 0.856, 0.7053, 0.8762, 0.5771, 0.8422, 0.575, 0.8599, 0.5033, 0.859, 0.5052, 0.8433, 0.6323, 0.9022, 0.6315, 0.8797, 0.7053, 0.8762, 0.706, 0.8963, 0.9402, 0.08405, 0.9408, 0.106, 0.8696, 0.1147, 0.869, 0.09511, 0.6346, 0.9211, 0.6323, 0.9022, 0.706, 0.8963, 0.708, 0.9132, 0.8706, 0.2953, 0.8703, 0.2694, 0.9392, 0.2833, 0.9395, 0.3065, 0.94, 0.05816, 0.9402, 0.08405, 0.869, 0.09511, 0.8688, 0.07197, 0.8683, 0.2436, 0.8691, 0.2218, 0.94, 0.2407, 0.9393, 0.2602, 0.8714, 0.3175, 0.8706, 0.2953, 0.9395, 0.3065, 0.9402, 0.3262, 0.9402, 0.03227, 0.94, 0.05816, 0.8688, 0.07197, 0.869, 0.04883, 0.9629, 0.9529, 0.9066, 0.938, 0.9069, 0.9254, 0.9633, 0.9382, 0.8834, 0.8683, 0.8989, 0.8677, 0.9133, 0.8604, 0.9242, 0.8475, 0.9302, 0.831, 0.9302, 0.8134, 0.9242, 0.7973, 0.9133, 0.7853, 0.9205, 0.7726, 0.9351, 0.7886, 0.943, 0.81, 0.943, 0.8334, 0.9351, 0.8554, 0.9205, 0.8725, 0.9015, 0.8822, 0.8809, 0.883, 0.8618, 0.8747, 0.8691, 0.8621, 0.8989, 0.7791, 0.8834, 0.7796, 0.8691, 0.7869, 0.8581, 0.7998, 0.8522, 0.8163, 0.8522, 0.8339, 0.8581, 0.85, 0.8691, 0.8621, 0.8618, 0.8747, 0.8472, 0.8587, 0.8393, 0.8373, 0.8393, 0.8139, 0.8472, 0.7919, 0.8618, 0.7748, 0.8809, 0.7651, 0.9015, 0.7643, 0.9205, 0.7726, 0.9133, 0.7853, 0.9622, 0.8886, 0.9629, 0.9034, 0.9066, 0.8957, 0.906, 0.883, 0.4785, 0.7794, 0.4791, 0.7334, 0.4822, 0.7332, 0.4818, 0.7792, 0.9177, 0.6479, 0.918, 0.6305, 0.9737, 0.6202, 0.9734, 0.6351, 0.9633, 0.9208, 0.9633, 0.9382, 0.9069, 0.9254, 0.9069, 0.9106, 0.07943, 0.9589, 0.06643, 0.9603, 0.07313, 0.9043, 0.08425, 0.9031, 0.9171, 0.6627, 0.9177, 0.6479, 0.9734, 0.6351, 0.973, 0.6477, 0.09466, 0.9584, 0.07943, 0.9589, 0.08425, 0.9031, 0.09728, 0.9027, 0.05344, 0.9033, 0.06643, 0.9048, 0.06513, 0.9622, 0.05402, 0.9609, 0.1098, 0.9589, 0.09466, 0.9584, 0.09728, 0.9027, 0.1102, 0.9031, 0.03821, 0.9027, 0.05344, 0.9033, 0.05402, 0.9609, 0.04099, 0.9604, 0.1225, 0.9603, 0.1098, 0.9589, 0.1102, 0.9031, 0.1211, 0.9043, 0.02307, 0.9033, 0.03821, 0.9027, 0.04099, 0.9604, 0.02804, 0.9609, 0.918, 0.6131, 0.9177, 0.5984, 0.9734, 0.5927, 0.9737, 0.6053, 0.01031, 0.9048, 0.02307, 0.9033, 0.02804, 0.9609, 0.01713, 0.9622, 0.9629, 0.9034, 0.9633, 0.9208, 0.9069, 0.9106, 0.9066, 0.8957, 0.918, 0.6305, 0.918, 0.6131, 0.9737, 0.6053, 0.9737, 0.6202, 0.4788, 0.687, 0.4791, 0.7325, 0.4765, 0.7327, 0.4763, 0.6872, 0.4848, 0.6873, 0.4853, 0.7327, 0.4822, 0.7325, 0.4818, 0.687, 0.8654, 0.9269, 0.8678, 0.9296, 0.8538, 0.954, 0.8444, 0.9437, 0.4774, 0.6367, 0.4766, 0.5912, 0.4796, 0.5908, 0.4798, 0.6363, 0.4818, 0.687, 0.4822, 0.7325, 0.4791, 0.7325, 0.4788, 0.687, 0.4896, 0.6862, 0.4866, 0.6857, 0.4856, 0.6403, 0.4883, 0.6407, 0.4873, 0.6877, 0.4879, 0.7331, 0.4853, 0.7327, 0.4848, 0.6873, 0.4828, 0.6357, 0.4831, 0.5902, 0.4866, 0.5895, 0.4857, 0.6351, 0.6255, 0.35, 0.6255, 0.3464, 0.6267, 0.3431, 0.6289, 0.3404, 0.6319, 0.3389, 0.635, 0.3388, 0.638, 0.3401, 0.6402, 0.3426, 0.6414, 0.3458, 0.6414, 0.3494, 0.6402, 0.3528, 0.638, 0.3554, 0.635, 0.3569, 0.6319, 0.357, 0.6289, 0.3558, 0.6267, 0.3533, 0.4795, 0.639, 0.4796, 0.6845, 0.4766, 0.6838, 0.4769, 0.6383, 0.4826, 0.6396, 0.4831, 0.6851, 0.4796, 0.6845, 0.4795, 0.639, 0.4857, 0.6351, 0.4866, 0.5895, 0.4896, 0.5889, 0.4882, 0.6344, 0.4818, 0.7792, 0.4822, 0.7332, 0.4853, 0.7331, 0.4851, 0.7792, 0.4851, 0.7792, 0.4853, 0.7331, 0.4879, 0.7333, 0.4879, 0.7794, 0.8744, 0.9308, 0.8775, 0.9292, 0.8799, 0.9264, 0.8812, 0.9227, 0.8812, 0.9189, 0.8799, 0.9153, 0.8775, 0.9127, 0.8744, 0.9113, 0.871, 0.9115, 0.8678, 0.9131, 0.8654, 0.9159, 0.8641, 0.9195, 0.8641, 0.9234, 0.8654, 0.9269, 0.8444, 0.9437, 0.8393, 0.9299, 0.8393, 0.9148, 0.8444, 0.9007, 0.8538, 0.8897, 0.866, 0.8835, 0.8793, 0.883, 0.8916, 0.8883, 0.9009, 0.8986, 0.906, 0.9123, 0.906, 0.9274, 0.9009, 0.9415, 0.8916, 0.9525, 0.8793, 0.9588, 0.866, 0.9593, 0.8538, 0.954, 0.8678, 0.9296, 0.871, 0.9309, 0.4756, 0.7798, 0.4765, 0.7337, 0.4791, 0.7334, 0.4785, 0.7794, 0.4856, 0.6403, 0.4866, 0.6857, 0.4831, 0.6851, 0.4826, 0.6396, 0.575, 0.905, 0.5771, 0.9243, 0.5052, 0.9165, 0.5033, 0.8993, 0.8806, 0.3262, 0.8928, 0.327, 0.8928, 0.3606, 0.8804, 0.3598, 0.868, 0.3613, 0.8682, 0.3277, 0.7803, 0.4006, 0.7763, 0.4005, 0.7724, 0.3808, 0.7715, 0.3622, 0.7766, 0.3623, 0.7773, 0.3809, 0.8072, 0.381, 0.8072, 0.3624, 0.8123, 0.3624, 0.8122, 0.381, 0.809, 0.4006, 0.8049, 0.4006, 0.02935, 0.2526, 0.05463, 0.2751, 0.04464, 0.2926, 0.01909, 0.2703, 0.3253, 0.5889, 0.3339, 0.6216, 0.3159, 0.6306, 0.3069, 0.598, 0.2991, 0.6403, 0.2828, 0.6868, 0.276, 0.76, 0.2943, 0.8813, 0.3339, 0.9828, 0.3154, 0.9897, 0.2746, 0.885, 0.2559, 0.7467, 0.2676, 0.6601, 0.2897, 0.6077, 0.3069, 0.598, 0.3159, 0.6306, 0.9752, 0.2705, 0.9802, 0.2706, 0.9812, 0.3545, 0.9764, 0.3543, 0.9893, 0.9112, 0.9842, 0.9113, 0.9823, 0.868, 0.9872, 0.8678, 0.4975, 0.5895, 0.5027, 0.5889, 0.5005, 0.6382, 0.4955, 0.6387, 0.9897, 0.5674, 0.9846, 0.5668, 0.9823, 0.523, 0.9872, 0.5235, 0.9771, 0.2218, 0.9823, 0.2219, 0.9802, 0.2706, 0.9752, 0.2705, 0.9876, 0.452, 0.983, 0.4516, 0.9841, 0.3287, 0.9884, 0.3289, 0.9872, 0.8678, 0.9823, 0.868, 0.9834, 0.7968, 0.9881, 0.7967, 0.4955, 0.6387, 0.5005, 0.6382, 0.5011, 0.7224, 0.4963, 0.7228, 0.9872, 0.5235, 0.9823, 0.523, 0.983, 0.4516, 0.9876, 0.452, 0.9764, 0.3543, 0.9812, 0.3545, 0.9822, 0.4941, 0.9779, 0.494, 0.9881, 0.7967, 0.9834, 0.7968, 0.9849, 0.6741, 0.9891, 0.674, 0.4963, 0.7228, 0.5011, 0.7224, 0.5017, 0.8625, 0.4974, 0.8627, 0.4974, 0.8627, 0.5017, 0.8625, 0.5027, 0.9724, 0.4985, 0.9724, 0.9841, 0.3287, 0.9855, 0.2218, 0.9897, 0.2218, 0.9884, 0.3289, 0.1852, 0.6307, 0.181, 0.6306, 0.1778, 0.6115, 0.1777, 0.5936, 0.1829, 0.5936, 0.1829, 0.6116, 0.9779, 0.494, 0.9822, 0.4941, 0.9823, 0.6036, 0.9781, 0.6036, 0.9891, 0.674, 0.9849, 0.6741, 0.9852, 0.5674, 0.9893, 0.5674, 0.7404, 0.2766, 0.6278, 0.2698, 0.6281, 0.2221, 0.7408, 0.2284, 0.9571, 0.1487, 0.9604, 0.2159, 0.9259, 0.2159, 0.9227, 0.1817, 0.9225, 0.1479, 0.9257, 0.1147, 0.9604, 0.116, 0.5077, 0.4227, 0.5221, 0.3622, 0.6252, 0.3852, 0.6103, 0.4482, 0.6017, 0.5188, 0.6012, 0.5957, 0.6083, 0.6435, 0.6252, 0.7056, 0.5509, 0.7045, 0.5153, 0.6981, 0.521, 0.6596, 0.5206, 0.6177, 0.5108, 0.5806, 0.5027, 0.497, 0.5771, 0.9155, 0.5773, 0.8787, 0.5811, 0.8426, 0.6192, 0.8421, 0.6152, 0.8787, 0.615, 0.9158, 0.6192, 0.9524, 0.5809, 0.9518, 0.6276, 0.4475, 0.7376, 0.4431, 0.7374, 0.4807, 0.6274, 0.4845, 0.6255, 0.3314, 0.6278, 0.2698, 0.7404, 0.2766, 0.7408, 0.3388, 0.7408, 0.2284, 0.6281, 0.2221, 0.6282, 0.1453, 0.7408, 0.1506, 0.6274, 0.4845, 0.7374, 0.4807, 0.739, 0.5652, 0.629, 0.5681, 0.6291, 0.6424, 0.7371, 0.6403, 0.7363, 0.704, 0.6283, 0.703, 0.7404, 0.07875, 0.6277, 0.07447, 0.6271, 0.01112, 0.7397, 0.01031, 0.7408, 0.1506, 0.6282, 0.1453, 0.6277, 0.07447, 0.7404, 0.07875, 0.629, 0.5681, 0.7371, 0.5652, 0.7371, 0.6403, 0.6291, 0.6424, 0.05275, 0.5998, 0.05696, 0.7843, 0.03641, 0.7789, 0.03866, 0.6844, 0.03443, 0.5934, 0.6504, 0.7102, 0.6504, 0.8359, 0.6315, 0.8378, 0.6335, 0.7761, 0.6315, 0.7109, 0.4273, 0.7797, 0.4323, 0.5952, 0.4506, 0.5889, 0.4464, 0.6846, 0.4478, 0.7744, 0.8049, 0.1025, 0.8044, 0.1963, 0.7507, 0.1827, 0.7408, 0.1067, 0.7408, 0.3214, 0.8063, 0.3191, 0.8073, 0.3544, 0.751, 0.3446, 0.4464, 0.6846, 0.4506, 0.5889, 0.4747, 0.6066, 0.4747, 0.6887, 0.8038, 0.2218, 0.7416, 0.2054, 0.7507, 0.1827, 0.8044, 0.1963, 0.03866, 0.6844, 0.03641, 0.7789, 0.01401, 0.772, 0.01031, 0.6892, 0.4478, 0.7744, 0.4464, 0.6846, 0.4747, 0.6887, 0.4703, 0.7674, 0.8049, 0.01031, 0.8049, 0.1025, 0.7408, 0.1067, 0.7493, 0.02633, 0.03443, 0.5934, 0.03866, 0.6844, 0.01031, 0.6892, 0.01034, 0.6112, 0.8688, 0.2027, 0.8038, 0.2218, 0.8044, 0.1963, 0.8605, 0.1803, 0.8673, 0.09975, 0.859, 0.1803, 0.8044, 0.1963, 0.8049, 0.1025, 0.8576, 0.02396, 0.8673, 0.09975, 0.8049, 0.1025, 0.8049, 0.01031, 0.8063, 0.3191, 0.868, 0.3157, 0.8608, 0.3397, 0.8073, 0.3544, 0.3003, 0.3262, 0.2748, 0.3485, 0.2647, 0.3307, 0.2904, 0.3086, 0.2132, 0.6115, 0.214, 0.5935, 0.2192, 0.5934, 0.2182, 0.6114, 0.2141, 0.6306, 0.21, 0.6307, 0.8393, 0.5875, 0.839, 0.6149, 0.7391, 0.6144, 0.7394, 0.587, 0.7763, 0.4005, 0.7803, 0.4006, 0.7925, 0.4009, 0.8049, 0.4006, 0.809, 0.4006, 0.2559, 0.3131, 0.2647, 0.3307, 0.2904, 0.3086, 0.2819, 0.2912, 0.2944, 0.2436, 0.3297, 0.179, 0.4128, 0.08853, 0.5027, 0.02633, 0.4128, 0.08853, 0.3297, 0.179, 0.2944, 0.2436, 0.2819, 0.2912, 0.2904, 0.3086, 0.2647, 0.3307, 0.2559, 0.3131, 0.2669, 0.2572, 0.3056, 0.1789, 0.3987, 0.07451, 0.4912, 0.01031, 0.3987, 0.07451, 0.3056, 0.1789, 0.2669, 0.2572, 0.9171, 0.7316, 0.9086, 0.7643, 0.8902, 0.7552, 0.8991, 0.7226, 0.4798, 0.6363, 0.4796, 0.5908, 0.4831, 0.5902, 0.4828, 0.6357, 0.7668, 0.7277, 0.7293, 0.7279, 0.7292, 0.8347, 0.7667, 0.8345, 0.6275, 0.4057, 0.6276, 0.4475, 0.7376, 0.4431, 0.7374, 0.401, 0.2151, 0.9348, 0.2137, 0.9295, 0.1464, 0.9294, 0.141, 0.9348, 0.9172, 0.5926, 0.9554, 0.5927, 0.9554, 0.4803, 0.9171, 0.4778, 0.7374, 0.401, 0.7391, 0.3622, 0.6252, 0.3671, 0.6275, 0.4057, 0.1219, 0.7873, 0.117, 0.7924, 0.117, 0.8969, 0.1219, 0.902, 0.9553, 0.3622, 0.9172, 0.3626, 0.9171, 0.4778, 0.9553, 0.4748, 0.141, 0.9348, 0.1464, 0.9294, 0.1465, 0.8246, 0.1411, 0.8195, 0.04799, 0.9027, 0.04975, 0.8974, 0.01556, 0.8973, 0.01031, 0.9026, 0.943, 0.868, 0.9776, 0.8696, 0.9776, 0.7651, 0.943, 0.7643, 0.9408, 0.3282, 0.9752, 0.3266, 0.9752, 0.2218, 0.9408, 0.2233, 0.0852, 0.7874, 0.08356, 0.7926, 0.117, 0.7924, 0.1219, 0.7873, 0.2151, 0.8197, 0.2137, 0.8248, 0.2459, 0.8258, 0.2503, 0.8209, 0.01031, 0.9026, 0.01556, 0.8973, 0.0156, 0.7925, 0.01036, 0.7873, 0.2503, 0.8209, 0.2459, 0.8258, 0.246, 0.9294, 0.2505, 0.9346, 0.1411, 0.8195, 0.1465, 0.8246, 0.1806, 0.8246, 0.1787, 0.8194, 0.1787, 0.8194, 0.1806, 0.8246, 0.2137, 0.8248, 0.2151, 0.8197, 0.01036, 0.7873, 0.0156, 0.7925, 0.04978, 0.7926, 0.04802, 0.7875, 0.04802, 0.7875, 0.04978, 0.7926, 0.08356, 0.7926, 0.0852, 0.7874, 0.4872, 0.8192, 0.492, 0.7827, 0.4537, 0.7824, 0.45, 0.8188, 0.4512, 0.8556, 0.4546, 0.8928, 0.491, 0.8941, 0.4874, 0.8563, 0.5514, 0.0133, 0.5158, 0.02049, 0.5214, 0.05917, 0.5209, 0.1013, 0.511, 0.139, 0.5027, 0.2235, 0.5075, 0.2986, 0.5223, 0.3622, 0.6255, 0.3397, 0.6098, 0.2716, 0.6015, 0.1999, 0.6013, 0.1221, 0.6084, 0.07374, 0.6255, 0.01113, 0.5879, 0.01031, 0.2505, 0.9346, 0.246, 0.9294, 0.2137, 0.9295, 0.2151, 0.9348, 0.9171, 0.7306, 0.9205, 0.7639, 0.9552, 0.7632, 0.9518, 0.7305, 0.9519, 0.6972, 0.9552, 0.6633, 0.9208, 0.6627, 0.9173, 0.6968, 0.1219, 0.902, 0.117, 0.8969, 0.08355, 0.8973, 0.08519, 0.9026, 0.08519, 0.9026, 0.08355, 0.8973, 0.04975, 0.8974, 0.04799, 0.9027, 0.8391, 0.7252, 0.8034, 0.7249, 0.8034, 0.8373, 0.8393, 0.8376, 0.8034, 0.7249, 0.7668, 0.7248, 0.7667, 0.8374, 0.8034, 0.8373, 0.7757, 0.9374, 0.7757, 0.8377, 0.7526, 0.8383, 0.7526, 0.938, 0.4383, 0.4533, 0.4144, 0.4768, 0.4011, 0.5024, 0.4005, 0.5366, 0.4107, 0.5594, 0.4285, 0.5783, 0.4514, 0.5868, 0.4801, 0.5889, 0.5027, 0.5803, 0.4576, 0.4729, 0.9626, 0.01031, 0.9408, 0.01139, 0.9408, 0.1111, 0.9626, 0.11, 0.8688, 0.2144, 0.8968, 0.2156, 0.8968, 0.116, 0.8688, 0.1147, 0.1534, 0.06198, 0.1537, 0.09612, 0.1668, 0.1219, 0.1906, 0.1456, 0.2099, 0.1261, 0.2559, 0.01902, 0.2333, 0.01031, 0.2047, 0.01211, 0.1816, 0.02044, 0.1638, 0.0392, 0.8968, 0.2156, 0.9225, 0.2167, 0.9225, 0.1171, 0.8968, 0.116, 0.8239, 0.8378, 0.8014, 0.8376, 0.8014, 0.9372, 0.8239, 0.9375, 0.8014, 0.8376, 0.7757, 0.8377, 0.7757, 0.9374, 0.8014, 0.9372, 0.2505, 0.8194, 0.2141, 0.6306, 0.21, 0.6307, 0.1977, 0.6311, 0.1852, 0.6307, 0.181, 0.6306, 0.1506, 0.8194, 0.7526, 0.8383, 0.7292, 0.8393, 0.7292, 0.9389, 0.7526, 0.938, 0.839, 0.6149, 0.7391, 0.6144, 0.7394, 0.7243, 0.8393, 0.7248, 0.1668, 0.1219, 0.02935, 0.2526, 0.05463, 0.2751, 0.1906, 0.1456, 0.4383, 0.4533, 0.3003, 0.3262, 0.2748, 0.3485, 0.4144, 0.4768, 0.5041, 0.7349, 0.6301, 0.7349, 0.6287, 0.7068, 0.5027, 0.7068, 0.05696, 0.7843, 0.101, 0.7873, 0.1318, 0.7746, 0.1506, 0.7385, 0.1506, 0.7049, 0.1396, 0.6687, 0.1169, 0.639, 0.08407, 0.6111, 0.05275, 0.5998, 0.6829, 0.7086, 0.6504, 0.7102, 0.6504, 0.8359, 0.6829, 0.8343, 0.868, 0.2508, 0.8679, 0.2218, 0.742, 0.2274, 0.7421, 0.2564, 0.3339, 0.7335, 0.3525, 0.7696, 0.3833, 0.781, 0.4264, 0.7797, 0.4306, 0.5952, 0.401, 0.6063, 0.368, 0.6341, 0.3452, 0.6637, 0.3341, 0.6998, 0.6285, 0.841, 0.6285, 0.8038, 0.625, 0.8038, 0.625, 0.841, 0.6285, 0.8038, 0.6284, 0.7702, 0.625, 0.7702, 0.6251, 0.8038, 0.6284, 0.7702, 0.6284, 0.7349, 0.625, 0.7349, 0.625, 0.7702, 0.8679, 0.2948, 0.868, 0.2508, 0.7421, 0.2564, 0.742, 0.3005, 0.7191, 0.7068, 0.6829, 0.7086, 0.6829, 0.8343, 0.7191, 0.8325, 0.742, 0.3005, 0.7408, 0.3214, 0.8063, 0.3191, 0.868, 0.3157, 0.8679, 0.2948, 0.8706, 0.2436, 0.8703, 0.2694, 0.9392, 0.2833, 0.9395, 0.2602, 0.9408, 0.01031, 0.8696, 0.02921, 0.869, 0.04883, 0.9402, 0.03227, 0.5743, 0.8824, 0.5027, 0.879, 0.5033, 0.8993, 0.575, 0.905, 0.6323, 0.8571, 0.706, 0.856, 0.708, 0.8387, 0.6346, 0.8378, 0.575, 0.8599, 0.5033, 0.859, 0.5027, 0.879, 0.5743, 0.8824, 0.6315, 0.8797, 0.7053, 0.8762, 0.706, 0.856, 0.6323, 0.8571, 0.5771, 0.8422, 0.5052, 0.8433, 0.5033, 0.859, 0.575, 0.8599, 0.6323, 0.9022, 0.706, 0.8963, 0.7053, 0.8762, 0.6315, 0.8797, 0.9402, 0.08405, 0.869, 0.09511, 0.8696, 0.1147, 0.9408, 0.106, 0.6346, 0.9211, 0.708, 0.9132, 0.706, 0.8963, 0.6323, 0.9022, 0.8706, 0.2953, 0.9395, 0.3065, 0.9392, 0.2833, 0.8703, 0.2694, 0.94, 0.05816, 0.8688, 0.07197, 0.869, 0.09511, 0.9402, 0.08405, 0.8683, 0.2436, 0.9393, 0.2602, 0.94, 0.2407, 0.8691, 0.2218, 0.8714, 0.3175, 0.9402, 0.3262, 0.9395, 0.3065, 0.8706, 0.2953, 0.9402, 0.03227, 0.869, 0.04883, 0.8688, 0.07197, 0.94, 0.05816, 0.9629, 0.9529, 0.9633, 0.9382, 0.9069, 0.9254, 0.9066, 0.938, 0.8834, 0.8683, 0.8691, 0.8621, 0.8618, 0.8747, 0.8809, 0.883, 0.9015, 0.8822, 0.9205, 0.8725, 0.9351, 0.8554, 0.943, 0.8334, 0.943, 0.81, 0.9351, 0.7886, 0.9205, 0.7726, 0.9133, 0.7853, 0.9242, 0.7973, 0.9302, 0.8134, 0.9302, 0.831, 0.9242, 0.8475, 0.9133, 0.8604, 0.8989, 0.8677, 0.8989, 0.7791, 0.9133, 0.7853, 0.9205, 0.7726, 0.9015, 0.7643, 0.8809, 0.7651, 0.8618, 0.7748, 0.8472, 0.7919, 0.8393, 0.8139, 0.8393, 0.8373, 0.8472, 0.8587, 0.8618, 0.8747, 0.8691, 0.8621, 0.8581, 0.85, 0.8522, 0.8339, 0.8522, 0.8163, 0.8581, 0.7998, 0.8691, 0.7869, 0.8834, 0.7796, 0.9622, 0.8886, 0.906, 0.883, 0.9066, 0.8957, 0.9629, 0.9034, 0.4785, 0.7794, 0.4818, 0.7792, 0.4822, 0.7332, 0.4791, 0.7334, 0.9177, 0.6479, 0.9734, 0.6351, 0.9737, 0.6202, 0.918, 0.6305, 0.9633, 0.9208, 0.9069, 0.9106, 0.9069, 0.9254, 0.9633, 0.9382, 0.07943, 0.9589, 0.08425, 0.9031, 0.07313, 0.9043, 0.06643, 0.9603, 0.9171, 0.6627, 0.973, 0.6477, 0.9734, 0.6351, 0.9177, 0.6479, 0.09466, 0.9584, 0.09728, 0.9027, 0.08425, 0.9031, 0.07943, 0.9589, 0.05344, 0.9033, 0.05402, 0.9609, 0.06513, 0.9622, 0.06643, 0.9048, 0.1098, 0.9589, 0.1102, 0.9031, 0.09728, 0.9027, 0.09466, 0.9584, 0.03821, 0.9027, 0.04099, 0.9604, 0.05402, 0.9609, 0.05344, 0.9033, 0.1225, 0.9603, 0.1211, 0.9043, 0.1102, 0.9031, 0.1098, 0.9589, 0.02307, 0.9033, 0.02804, 0.9609, 0.04099, 0.9604, 0.03821, 0.9027, 0.918, 0.6131, 0.9737, 0.6053, 0.9734, 0.5927, 0.9177, 0.5984, 0.01031, 0.9048, 0.01713, 0.9622, 0.02804, 0.9609, 0.02307, 0.9033, 0.9629, 0.9034, 0.9066, 0.8957, 0.9069, 0.9106, 0.9633, 0.9208, 0.918, 0.6305, 0.9737, 0.6202, 0.9737, 0.6053, 0.918, 0.6131, 0.4788, 0.687, 0.4763, 0.6872, 0.4765, 0.7327, 0.4791, 0.7325, 0.4848, 0.6873, 0.4818, 0.687, 0.4822, 0.7325, 0.4853, 0.7327, 0.8654, 0.9269, 0.8444, 0.9437, 0.8538, 0.954, 0.8678, 0.9296, 0.4774, 0.6367, 0.4798, 0.6363, 0.4796, 0.5908, 0.4766, 0.5912, 0.4818, 0.687, 0.4788, 0.687, 0.4791, 0.7325, 0.4822, 0.7325, 0.4896, 0.6862, 0.4883, 0.6407, 0.4856, 0.6403, 0.4866, 0.6857, 0.4873, 0.6877, 0.4848, 0.6873, 0.4853, 0.7327, 0.4879, 0.7331, 0.4828, 0.6357, 0.4857, 0.6351, 0.4866, 0.5895, 0.4831, 0.5902, 0.6255, 0.35, 0.6267, 0.3533, 0.6289, 0.3558, 0.6319, 0.357, 0.635, 0.3569, 0.638, 0.3554, 0.6402, 0.3528, 0.6414, 0.3494, 0.6414, 0.3458, 0.6402, 0.3426, 0.638, 0.3401, 0.635, 0.3388, 0.6319, 0.3389, 0.6289, 0.3404, 0.6267, 0.3431, 0.6255, 0.3464, 0.4795, 0.639, 0.4769, 0.6383, 0.4766, 0.6838, 0.4796, 0.6845, 0.4826, 0.6396, 0.4795, 0.639, 0.4796, 0.6845, 0.4831, 0.6851, 0.4857, 0.6351, 0.4882, 0.6344, 0.4896, 0.5889, 0.4866, 0.5895, 0.4818, 0.7792, 0.4851, 0.7792, 0.4853, 0.7331, 0.4822, 0.7332, 0.4851, 0.7792, 0.4879, 0.7794, 0.4879, 0.7333, 0.4853, 0.7331, 0.8744, 0.9308, 0.871, 0.9309, 0.8678, 0.9296, 0.8538, 0.954, 0.866, 0.9593, 0.8793, 0.9588, 0.8916, 0.9525, 0.9009, 0.9415, 0.906, 0.9274, 0.906, 0.9123, 0.9009, 0.8986, 0.8916, 0.8883, 0.8793, 0.883, 0.866, 0.8835, 0.8538, 0.8897, 0.8444, 0.9007, 0.8393, 0.9148, 0.8393, 0.9299, 0.8444, 0.9437, 0.8654, 0.9269, 0.8641, 0.9234, 0.8641, 0.9195, 0.8654, 0.9159, 0.8678, 0.9131, 0.871, 0.9115, 0.8744, 0.9113, 0.8775, 0.9127, 0.8799, 0.9153, 0.8812, 0.9189, 0.8812, 0.9227, 0.8799, 0.9264, 0.8775, 0.9292, 0.4756, 0.7798, 0.4785, 0.7794, 0.4791, 0.7334, 0.4765, 0.7337, 0.4856, 0.6403, 0.4826, 0.6396, 0.4831, 0.6851, 0.4866, 0.6857, 0.575, 0.905, 0.5033, 0.8993, 0.5052, 0.9165, 0.5771, 0.9243, 0.8806, 0.3262, 0.8682, 0.3277, 0.868, 0.3613, 0.8804, 0.3598, 0.8928, 0.3606, 0.8928, 0.327, 0.7803, 0.4006, 0.7773, 0.3809, 0.7766, 0.3623, 0.7715, 0.3622, 0.7724, 0.3808, 0.7763, 0.4005, 0.8072, 0.381, 0.8049, 0.4006, 0.809, 0.4006, 0.8122, 0.381, 0.8123, 0.3624, 0.8072, 0.3624, 0.02935, 0.2526, 0.01909, 0.2703, 0.04464, 0.2926, 0.05463, 0.2751, 0.3253, 0.5889, 0.3069, 0.598, 0.3159, 0.6306, 0.3339, 0.6216, 0.2991, 0.6403, 0.3159, 0.6306, 0.3069, 0.598, 0.2897, 0.6077, 0.2676, 0.6601, 0.2559, 0.7467, 0.2746, 0.885, 0.3154, 0.9897, 0.3339, 0.9828, 0.2943, 0.8813, 0.276, 0.76, 0.2828, 0.6868, 0.9752, 0.2705, 0.9764, 0.3543, 0.9812, 0.3545, 0.9802, 0.2706, 0.9893, 0.9112, 0.9872, 0.8678, 0.9823, 0.868, 0.9842, 0.9113, 0.4975, 0.5895, 0.4955, 0.6387, 0.5005, 0.6382, 0.5027, 0.5889, 0.9897, 0.5674, 0.9872, 0.5235, 0.9823, 0.523, 0.9846, 0.5668, 0.9771, 0.2218, 0.9752, 0.2705, 0.9802, 0.2706, 0.9823, 0.2219, 0.9876, 0.452, 0.9884, 0.3289, 0.9841, 0.3287, 0.983, 0.4516, 0.9872, 0.8678, 0.9881, 0.7967, 0.9834, 0.7968, 0.9823, 0.868, 0.4955, 0.6387, 0.4963, 0.7228, 0.5011, 0.7224, 0.5005, 0.6382, 0.9872, 0.5235, 0.9876, 0.452, 0.983, 0.4516, 0.9823, 0.523, 0.9764, 0.3543, 0.9779, 0.494, 0.9822, 0.4941, 0.9812, 0.3545, 0.9881, 0.7967, 0.9891, 0.674, 0.9849, 0.6741, 0.9834, 0.7968, 0.4963, 0.7228, 0.4974, 0.8627, 0.5017, 0.8625, 0.5011, 0.7224, 0.4974, 0.8627, 0.4985, 0.9724, 0.5027, 0.9724, 0.5017, 0.8625, 0.9841, 0.3287, 0.9884, 0.3289, 0.9897, 0.2218, 0.9855, 0.2218, 0.1852, 0.6307, 0.1829, 0.6116, 0.1829, 0.5936, 0.1777, 0.5936, 0.1778, 0.6115, 0.181, 0.6306, 0.9779, 0.494, 0.9781, 0.6036, 0.9823, 0.6036, 0.9822, 0.4941, 0.9891, 0.674, 0.9893, 0.5674, 0.9852, 0.5674, 0.9849, 0.6741, 0.7404, 0.2766, 0.7408, 0.2284, 0.6281, 0.2221, 0.6278, 0.2698, 0.9571, 0.1487, 0.9604, 0.116, 0.9257, 0.1147, 0.9225, 0.1479, 0.9227, 0.1817, 0.9259, 0.2159, 0.9604, 0.2159, 0.5077, 0.4227, 0.5027, 0.497, 0.5108, 0.5806, 0.5206, 0.6177, 0.521, 0.6596, 0.5153, 0.6981, 0.5509, 0.7045, 0.6252, 0.7056, 0.6083, 0.6435, 0.6012, 0.5957, 0.6017, 0.5188, 0.6103, 0.4482, 0.6252, 0.3852, 0.5221, 0.3622, 0.5771, 0.9155, 0.5809, 0.9518, 0.6192, 0.9524, 0.615, 0.9158, 0.6152, 0.8787, 0.6192, 0.8421, 0.5811, 0.8426, 0.5773, 0.8787, 0.6276, 0.4475, 0.6274, 0.4845, 0.7374, 0.4807, 0.7376, 0.4431, 0.6255, 0.3314, 0.7408, 0.3388, 0.7404, 0.2766, 0.6278, 0.2698, 0.7408, 0.2284, 0.7408, 0.1506, 0.6282, 0.1453, 0.6281, 0.2221, 0.6274, 0.4845, 0.629, 0.5681, 0.739, 0.5652, 0.7374, 0.4807, 0.6291, 0.6424, 0.6283, 0.703, 0.7363, 0.704, 0.7371, 0.6403, 0.7404, 0.07875, 0.7397, 0.01031, 0.6271, 0.01112, 0.6277, 0.07447, 0.7408, 0.1506, 0.7404, 0.07875, 0.6277, 0.07447, 0.6282, 0.1453, 0.629, 0.5681, 0.6291, 0.6424, 0.7371, 0.6403, 0.7371, 0.5652, 0.05275, 0.5998, 0.03443, 0.5934, 0.03866, 0.6844, 0.03641, 0.7789, 0.05696, 0.7843, 0.6504, 0.7102, 0.6315, 0.7109, 0.6335, 0.7761, 0.6315, 0.8378, 0.6504, 0.8359, 0.4273, 0.7797, 0.4478, 0.7744, 0.4464, 0.6846, 0.4506, 0.5889, 0.4323, 0.5952, 0.8049, 0.1025, 0.7408, 0.1067, 0.7507, 0.1827, 0.8044, 0.1963, 0.7408, 0.3214, 0.751, 0.3446, 0.8073, 0.3544, 0.8063, 0.3191, 0.4464, 0.6846, 0.4747, 0.6887, 0.4747, 0.6066, 0.4506, 0.5889, 0.8038, 0.2218, 0.8044, 0.1963, 0.7507, 0.1827, 0.7416, 0.2054, 0.03866, 0.6844, 0.01031, 0.6892, 0.01401, 0.772, 0.03641, 0.7789, 0.4478, 0.7744, 0.4703, 0.7674, 0.4747, 0.6887, 0.4464, 0.6846, 0.8049, 0.01031, 0.7493, 0.02633, 0.7408, 0.1067, 0.8049, 0.1025, 0.03443, 0.5934, 0.01034, 0.6112, 0.01031, 0.6892, 0.03866, 0.6844, 0.8688, 0.2027, 0.8605, 0.1803, 0.8044, 0.1963, 0.8038, 0.2218, 0.8673, 0.09975, 0.8049, 0.1025, 0.8044, 0.1963, 0.859, 0.1803, 0.8576, 0.02396, 0.8049, 0.01031, 0.8049, 0.1025, 0.8673, 0.09975, 0.8063, 0.3191, 0.8073, 0.3544, 0.8608, 0.3397, 0.868, 0.3157, 0.3003, 0.3262, 0.2904, 0.3086, 0.2647, 0.3307, 0.2748, 0.3485, 0.2132, 0.6115, 0.21, 0.6307, 0.2141, 0.6306, 0.2182, 0.6114, 0.2192, 0.5934, 0.214, 0.5935, 0.8393, 0.5875, 0.809, 0.4006, 0.8049, 0.4006, 0.7925, 0.4009, 0.7803, 0.4006, 0.7763, 0.4005, 0.7394, 0.587, 0.7391, 0.6144, 0.839, 0.6149, 0.9171, 0.7316, 0.8991, 0.7226, 0.8902, 0.7552, 0.9086, 0.7643, 0.4798, 0.6363, 0.4828, 0.6357, 0.4831, 0.5902, 0.4796, 0.5908, 0.1663, 0.5143, 0.08369, 0.423, 0.04867, 0.358, 0.03612, 0.31, 0.04464, 0.2926, 0.01909, 0.2703, 0.01031, 0.2879, 0.02128, 0.3442, 0.05965, 0.423, 0.1521, 0.5283, 0.2442, 0.5934, 0.1521, 0.5283, 0.05965, 0.423, 0.02128, 0.3442, 0.01031, 0.2879, 0.01909, 0.2703, 0.04464, 0.2926, 0.03612, 0.31, 0.04867, 0.358, 0.08369, 0.423, 0.1663, 0.5143, 0.2559, 0.5775, 0.8776, 0.4709, 0.9171, 0.3691, 0.8776, 0.4709, 0.8594, 0.5925, 0.8662, 0.6659, 0.8824, 0.7128, 0.8991, 0.7226, 0.8902, 0.7552, 0.8731, 0.7454, 0.851, 0.6926, 0.8393, 0.6058, 0.858, 0.4672, 0.8986, 0.3622, 0.858, 0.4672, 0.8393, 0.6058, 0.851, 0.6926, 0.8731, 0.7454, 0.8902, 0.7552, 0.8991, 0.7226, 0.8824, 0.7128, 0.8662, 0.6659, 0.8594, 0.5925])
me_cube_005.materials.append(mat_sonicoheadphonesmaterial)
me_cube_005.use_remesh_preserve_volume = False
me_cube_005.use_remesh_preserve_attributes = False
me_cube_005.use_mirror_vertex_groups = False
me_cube_005.update()

# ---- objects
ob_sonicoheadphonesmesh = bpy.data.objects.new('SonicoHeadphonesMesh', me_cube_005)

# ---- transforms, parenting, visibility, modifiers, constraints
ob_sonicoheadphonesmesh.location = (0.0, 8.882e-16, 1.42)
ob_sonicoheadphonesmesh.rotation_euler = (-0.1868, -4.124e-17, 3.864e-18)
ob_sonicoheadphonesmesh.scale = (0.01912, 0.0322, 0.02895)
ob_sonicoheadphonesmesh.lineart.crease_threshold = 0.0

# ---- collection membership
col_collection_11.objects.link(ob_sonicoheadphonesmesh)

# ---- scene / render settings (as saved in the file)
scene.frame_start = 1; scene.frame_end = 19; scene.frame_set(232)
scene.render.engine = 'BLENDER_EEVEE_NEXT'
scene.render.resolution_percentage = 50
scene.render.fps = 60
scene.render.dither_intensity = 0.0
scene.cycles.use_denoising = False
scene.cycles.samples = 10
scene.cycles.sampling_pattern = 'TABULATED_SOBOL'
scene.cycles.light_sampling_threshold = 0.0
scene.cycles.use_adaptive_sampling = False
scene.cycles.use_light_tree = False
scene.cycles.blur_glossy = 0.0
scene.cycles.pixel_filter_type = 'GAUSSIAN'
scene.cycles.sample_clamp_indirect = 0.0
scene.view_settings.view_transform = 'Standard'
bpy.context.view_layer.update()

# ---- added for rendering (the .blend has no active camera and no usable light): camera, sun
cam_auto = bpy.data.cameras.new('AutoCamera')
cam_auto.lens = 50.0
cam_auto.sensor_width = 36.0
cam_auto.clip_end = 1000.0
ob_auto_camera = bpy.data.objects.new('AutoCamera', cam_auto)
scene.collection.objects.link(ob_auto_camera)
ob_auto_camera.location = (0.458001, -0.525952, 1.92567)
ob_auto_camera.rotation_euler = (1.09748, -7.21219e-08, 0.694738)
scene.camera = ob_auto_camera
light_auto_sun = bpy.data.lights.new('AutoSun', 'SUN')
light_auto_sun.energy = 3.0
light_auto_sun.angle = 0.0523599
ob_auto_sun = bpy.data.objects.new('AutoSun', light_auto_sun)
scene.collection.objects.link(ob_auto_sun)
ob_auto_sun.rotation_euler = (0.872665, 0.174533, 0.523599)
bpy.context.view_layer.update()
